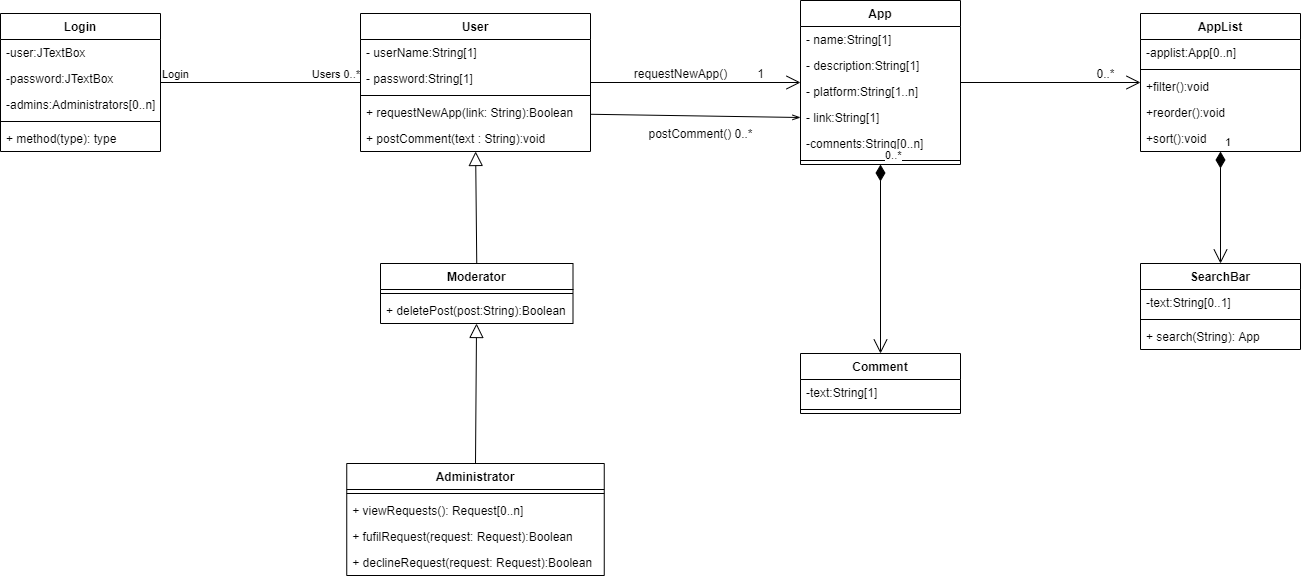

The diagram above was exported from draw.io. Its source (the exported page's mxGraphModel, read from the mxfile embedded in the PNG):
<mxGraphModel dx="1856" dy="717" grid="1" gridSize="10" guides="1" tooltips="1" connect="1" arrows="1" fold="1" page="1" pageScale="1" pageWidth="850" pageHeight="1100" math="0" shadow="0">
  <root>
    <mxCell id="0lSnJqpFFY-EsFUxykVZ-0" />
    <mxCell id="0lSnJqpFFY-EsFUxykVZ-1" parent="0lSnJqpFFY-EsFUxykVZ-0" />
    <mxCell id="nVeIqLHo9KXaUOQ07OIH-0" value="User" style="swimlane;fontStyle=1;align=center;verticalAlign=top;childLayout=stackLayout;horizontal=1;startSize=26;horizontalStack=0;resizeParent=1;resizeParentMax=0;resizeLast=0;collapsible=1;marginBottom=0;labelBackgroundColor=none;fontColor=#000000;" parent="0lSnJqpFFY-EsFUxykVZ-1" vertex="1">
      <mxGeometry x="280" y="70" width="230" height="138" as="geometry" />
    </mxCell>
    <mxCell id="nVeIqLHo9KXaUOQ07OIH-1" value="- userName:String[1]" style="text;strokeColor=none;fillColor=none;align=left;verticalAlign=top;spacingLeft=4;spacingRight=4;overflow=hidden;rotatable=0;points=[[0,0.5],[1,0.5]];portConstraint=eastwest;" parent="nVeIqLHo9KXaUOQ07OIH-0" vertex="1">
      <mxGeometry y="26" width="230" height="26" as="geometry" />
    </mxCell>
    <mxCell id="nVeIqLHo9KXaUOQ07OIH-2" value="- password:String[1]" style="text;strokeColor=none;fillColor=none;align=left;verticalAlign=top;spacingLeft=4;spacingRight=4;overflow=hidden;rotatable=0;points=[[0,0.5],[1,0.5]];portConstraint=eastwest;" parent="nVeIqLHo9KXaUOQ07OIH-0" vertex="1">
      <mxGeometry y="52" width="230" height="26" as="geometry" />
    </mxCell>
    <mxCell id="nVeIqLHo9KXaUOQ07OIH-3" value="" style="line;strokeWidth=1;fillColor=none;align=left;verticalAlign=middle;spacingTop=-1;spacingLeft=3;spacingRight=3;rotatable=0;labelPosition=right;points=[];portConstraint=eastwest;" parent="nVeIqLHo9KXaUOQ07OIH-0" vertex="1">
      <mxGeometry y="78" width="230" height="8" as="geometry" />
    </mxCell>
    <mxCell id="nVeIqLHo9KXaUOQ07OIH-4" value="+ requestNewApp(link: String):Boolean" style="text;strokeColor=none;fillColor=none;align=left;verticalAlign=top;spacingLeft=4;spacingRight=4;overflow=hidden;rotatable=0;points=[[0,0.5],[1,0.5]];portConstraint=eastwest;" parent="nVeIqLHo9KXaUOQ07OIH-0" vertex="1">
      <mxGeometry y="86" width="230" height="26" as="geometry" />
    </mxCell>
    <mxCell id="nVeIqLHo9KXaUOQ07OIH-5" value="+ postComment(text : String):void" style="text;strokeColor=none;fillColor=none;align=left;verticalAlign=top;spacingLeft=4;spacingRight=4;overflow=hidden;rotatable=0;points=[[0,0.5],[1,0.5]];portConstraint=eastwest;" parent="nVeIqLHo9KXaUOQ07OIH-0" vertex="1">
      <mxGeometry y="112" width="230" height="26" as="geometry" />
    </mxCell>
    <mxCell id="nVeIqLHo9KXaUOQ07OIH-6" value="Moderator" style="swimlane;fontStyle=1;align=center;verticalAlign=top;childLayout=stackLayout;horizontal=1;startSize=26;horizontalStack=0;resizeParent=1;resizeParentMax=0;resizeLast=0;collapsible=1;marginBottom=0;labelBackgroundColor=none;fontColor=#000000;" parent="0lSnJqpFFY-EsFUxykVZ-1" vertex="1">
      <mxGeometry x="300" y="320" width="192.5" height="60" as="geometry" />
    </mxCell>
    <mxCell id="nVeIqLHo9KXaUOQ07OIH-7" value="" style="line;strokeWidth=1;fillColor=none;align=left;verticalAlign=middle;spacingTop=-1;spacingLeft=3;spacingRight=3;rotatable=0;labelPosition=right;points=[];portConstraint=eastwest;" parent="nVeIqLHo9KXaUOQ07OIH-6" vertex="1">
      <mxGeometry y="26" width="192.5" height="8" as="geometry" />
    </mxCell>
    <mxCell id="nVeIqLHo9KXaUOQ07OIH-8" value="+ deletePost(post:String):Boolean" style="text;strokeColor=none;fillColor=none;align=left;verticalAlign=top;spacingLeft=4;spacingRight=4;overflow=hidden;rotatable=0;points=[[0,0.5],[1,0.5]];portConstraint=eastwest;" parent="nVeIqLHo9KXaUOQ07OIH-6" vertex="1">
      <mxGeometry y="34" width="192.5" height="26" as="geometry" />
    </mxCell>
    <mxCell id="nVeIqLHo9KXaUOQ07OIH-9" value="Administrator" style="swimlane;fontStyle=1;align=center;verticalAlign=top;childLayout=stackLayout;horizontal=1;startSize=26;horizontalStack=0;resizeParent=1;resizeParentMax=0;resizeLast=0;collapsible=1;marginBottom=0;labelBackgroundColor=none;fontColor=#000000;" parent="0lSnJqpFFY-EsFUxykVZ-1" vertex="1">
      <mxGeometry x="266.25" y="520" width="257.5" height="112" as="geometry" />
    </mxCell>
    <mxCell id="nVeIqLHo9KXaUOQ07OIH-10" value="" style="line;strokeWidth=1;fillColor=none;align=left;verticalAlign=middle;spacingTop=-1;spacingLeft=3;spacingRight=3;rotatable=0;labelPosition=right;points=[];portConstraint=eastwest;" parent="nVeIqLHo9KXaUOQ07OIH-9" vertex="1">
      <mxGeometry y="26" width="257.5" height="8" as="geometry" />
    </mxCell>
    <mxCell id="nVeIqLHo9KXaUOQ07OIH-11" value="+ viewRequests(): Request[0..n]" style="text;strokeColor=none;fillColor=none;align=left;verticalAlign=top;spacingLeft=4;spacingRight=4;overflow=hidden;rotatable=0;points=[[0,0.5],[1,0.5]];portConstraint=eastwest;" parent="nVeIqLHo9KXaUOQ07OIH-9" vertex="1">
      <mxGeometry y="34" width="257.5" height="26" as="geometry" />
    </mxCell>
    <mxCell id="nVeIqLHo9KXaUOQ07OIH-12" value="+ fufilRequest(request: Request):Boolean" style="text;strokeColor=none;fillColor=none;align=left;verticalAlign=top;spacingLeft=4;spacingRight=4;overflow=hidden;rotatable=0;points=[[0,0.5],[1,0.5]];portConstraint=eastwest;" parent="nVeIqLHo9KXaUOQ07OIH-9" vertex="1">
      <mxGeometry y="60" width="257.5" height="26" as="geometry" />
    </mxCell>
    <mxCell id="nVeIqLHo9KXaUOQ07OIH-13" value="+ declineRequest(request: Request):Boolean" style="text;strokeColor=none;fillColor=none;align=left;verticalAlign=top;spacingLeft=4;spacingRight=4;overflow=hidden;rotatable=0;points=[[0,0.5],[1,0.5]];portConstraint=eastwest;" parent="nVeIqLHo9KXaUOQ07OIH-9" vertex="1">
      <mxGeometry y="86" width="257.5" height="26" as="geometry" />
    </mxCell>
    <mxCell id="nVeIqLHo9KXaUOQ07OIH-14" value="" style="endArrow=block;endFill=0;endSize=12;html=1;fontColor=#000000;exitX=0.5;exitY=0;exitDx=0;exitDy=0;" parent="0lSnJqpFFY-EsFUxykVZ-1" source="nVeIqLHo9KXaUOQ07OIH-6" target="nVeIqLHo9KXaUOQ07OIH-5" edge="1">
      <mxGeometry width="160" relative="1" as="geometry">
        <mxPoint x="550" y="410" as="sourcePoint" />
        <mxPoint x="710" y="410" as="targetPoint" />
      </mxGeometry>
    </mxCell>
    <mxCell id="nVeIqLHo9KXaUOQ07OIH-15" value="" style="endArrow=block;endFill=0;endSize=12;html=1;fontColor=#000000;exitX=0.5;exitY=0;exitDx=0;exitDy=0;" parent="0lSnJqpFFY-EsFUxykVZ-1" source="nVeIqLHo9KXaUOQ07OIH-9" target="nVeIqLHo9KXaUOQ07OIH-6" edge="1">
      <mxGeometry width="160" relative="1" as="geometry">
        <mxPoint x="550" y="410" as="sourcePoint" />
        <mxPoint x="397" y="390" as="targetPoint" />
      </mxGeometry>
    </mxCell>
    <mxCell id="5MXX27ZHCSKVAHoT4nZ0-0" value="App" style="swimlane;fontStyle=1;align=center;verticalAlign=top;childLayout=stackLayout;horizontal=1;startSize=26;horizontalStack=0;resizeParent=1;resizeParentMax=0;resizeLast=0;collapsible=1;marginBottom=0;labelBackgroundColor=none;fontColor=#000000;" parent="0lSnJqpFFY-EsFUxykVZ-1" vertex="1">
      <mxGeometry x="720" y="57" width="160" height="164" as="geometry" />
    </mxCell>
    <mxCell id="5MXX27ZHCSKVAHoT4nZ0-1" value="- name:String[1]" style="text;strokeColor=none;fillColor=none;align=left;verticalAlign=top;spacingLeft=4;spacingRight=4;overflow=hidden;rotatable=0;points=[[0,0.5],[1,0.5]];portConstraint=eastwest;" parent="5MXX27ZHCSKVAHoT4nZ0-0" vertex="1">
      <mxGeometry y="26" width="160" height="26" as="geometry" />
    </mxCell>
    <mxCell id="5MXX27ZHCSKVAHoT4nZ0-2" value="- description:String[1]" style="text;strokeColor=none;fillColor=none;align=left;verticalAlign=top;spacingLeft=4;spacingRight=4;overflow=hidden;rotatable=0;points=[[0,0.5],[1,0.5]];portConstraint=eastwest;" parent="5MXX27ZHCSKVAHoT4nZ0-0" vertex="1">
      <mxGeometry y="52" width="160" height="26" as="geometry" />
    </mxCell>
    <mxCell id="5MXX27ZHCSKVAHoT4nZ0-3" value="- platform:String[1..n]" style="text;strokeColor=none;fillColor=none;align=left;verticalAlign=top;spacingLeft=4;spacingRight=4;overflow=hidden;rotatable=0;points=[[0,0.5],[1,0.5]];portConstraint=eastwest;" parent="5MXX27ZHCSKVAHoT4nZ0-0" vertex="1">
      <mxGeometry y="78" width="160" height="26" as="geometry" />
    </mxCell>
    <mxCell id="5MXX27ZHCSKVAHoT4nZ0-4" value="- link:String[1]" style="text;strokeColor=none;fillColor=none;align=left;verticalAlign=top;spacingLeft=4;spacingRight=4;overflow=hidden;rotatable=0;points=[[0,0.5],[1,0.5]];portConstraint=eastwest;" parent="5MXX27ZHCSKVAHoT4nZ0-0" vertex="1">
      <mxGeometry y="104" width="160" height="26" as="geometry" />
    </mxCell>
    <mxCell id="5MXX27ZHCSKVAHoT4nZ0-6" value="-comnents:String[0..n]" style="text;strokeColor=none;fillColor=none;align=left;verticalAlign=top;spacingLeft=4;spacingRight=4;overflow=hidden;rotatable=0;points=[[0,0.5],[1,0.5]];portConstraint=eastwest;" parent="5MXX27ZHCSKVAHoT4nZ0-0" vertex="1">
      <mxGeometry y="130" width="160" height="26" as="geometry" />
    </mxCell>
    <mxCell id="5MXX27ZHCSKVAHoT4nZ0-5" value="" style="line;strokeWidth=1;fillColor=none;align=left;verticalAlign=middle;spacingTop=-1;spacingLeft=3;spacingRight=3;rotatable=0;labelPosition=right;points=[];portConstraint=eastwest;" parent="5MXX27ZHCSKVAHoT4nZ0-0" vertex="1">
      <mxGeometry y="156" width="160" height="8" as="geometry" />
    </mxCell>
    <mxCell id="5MXX27ZHCSKVAHoT4nZ0-11" value="Login" style="swimlane;fontStyle=1;align=center;verticalAlign=top;childLayout=stackLayout;horizontal=1;startSize=26;horizontalStack=0;resizeParent=1;resizeParentMax=0;resizeLast=0;collapsible=1;marginBottom=0;" parent="0lSnJqpFFY-EsFUxykVZ-1" vertex="1">
      <mxGeometry x="-80" y="70" width="160" height="138" as="geometry" />
    </mxCell>
    <mxCell id="5MXX27ZHCSKVAHoT4nZ0-12" value="-user:JTextBox" style="text;strokeColor=none;fillColor=none;align=left;verticalAlign=top;spacingLeft=4;spacingRight=4;overflow=hidden;rotatable=0;points=[[0,0.5],[1,0.5]];portConstraint=eastwest;" parent="5MXX27ZHCSKVAHoT4nZ0-11" vertex="1">
      <mxGeometry y="26" width="160" height="26" as="geometry" />
    </mxCell>
    <mxCell id="5MXX27ZHCSKVAHoT4nZ0-32" value="-password:JTextBox" style="text;strokeColor=none;fillColor=none;align=left;verticalAlign=top;spacingLeft=4;spacingRight=4;overflow=hidden;rotatable=0;points=[[0,0.5],[1,0.5]];portConstraint=eastwest;" parent="5MXX27ZHCSKVAHoT4nZ0-11" vertex="1">
      <mxGeometry y="52" width="160" height="26" as="geometry" />
    </mxCell>
    <mxCell id="5MXX27ZHCSKVAHoT4nZ0-31" value="-admins:Administrators[0..n]" style="text;strokeColor=none;fillColor=none;align=left;verticalAlign=top;spacingLeft=4;spacingRight=4;overflow=hidden;rotatable=0;points=[[0,0.5],[1,0.5]];portConstraint=eastwest;" parent="5MXX27ZHCSKVAHoT4nZ0-11" vertex="1">
      <mxGeometry y="78" width="160" height="26" as="geometry" />
    </mxCell>
    <mxCell id="5MXX27ZHCSKVAHoT4nZ0-13" value="" style="line;strokeWidth=1;fillColor=none;align=left;verticalAlign=middle;spacingTop=-1;spacingLeft=3;spacingRight=3;rotatable=0;labelPosition=right;points=[];portConstraint=eastwest;" parent="5MXX27ZHCSKVAHoT4nZ0-11" vertex="1">
      <mxGeometry y="104" width="160" height="8" as="geometry" />
    </mxCell>
    <mxCell id="5MXX27ZHCSKVAHoT4nZ0-14" value="+ method(type): type" style="text;strokeColor=none;fillColor=none;align=left;verticalAlign=top;spacingLeft=4;spacingRight=4;overflow=hidden;rotatable=0;points=[[0,0.5],[1,0.5]];portConstraint=eastwest;" parent="5MXX27ZHCSKVAHoT4nZ0-11" vertex="1">
      <mxGeometry y="112" width="160" height="26" as="geometry" />
    </mxCell>
    <mxCell id="5MXX27ZHCSKVAHoT4nZ0-16" value="1" style="text;html=1;align=center;verticalAlign=middle;resizable=0;points=[];autosize=1;" parent="0lSnJqpFFY-EsFUxykVZ-1" vertex="1">
      <mxGeometry x="670" y="120" width="20" height="20" as="geometry" />
    </mxCell>
    <mxCell id="5MXX27ZHCSKVAHoT4nZ0-18" value="AppList" style="swimlane;fontStyle=1;align=center;verticalAlign=top;childLayout=stackLayout;horizontal=1;startSize=26;horizontalStack=0;resizeParent=1;resizeParentMax=0;resizeLast=0;collapsible=1;marginBottom=0;" parent="0lSnJqpFFY-EsFUxykVZ-1" vertex="1">
      <mxGeometry x="1060" y="70" width="160" height="138" as="geometry" />
    </mxCell>
    <mxCell id="5MXX27ZHCSKVAHoT4nZ0-19" value="-applist:App[0..n]" style="text;strokeColor=none;fillColor=none;align=left;verticalAlign=top;spacingLeft=4;spacingRight=4;overflow=hidden;rotatable=0;points=[[0,0.5],[1,0.5]];portConstraint=eastwest;" parent="5MXX27ZHCSKVAHoT4nZ0-18" vertex="1">
      <mxGeometry y="26" width="160" height="26" as="geometry" />
    </mxCell>
    <mxCell id="5MXX27ZHCSKVAHoT4nZ0-20" value="" style="line;strokeWidth=1;fillColor=none;align=left;verticalAlign=middle;spacingTop=-1;spacingLeft=3;spacingRight=3;rotatable=0;labelPosition=right;points=[];portConstraint=eastwest;" parent="5MXX27ZHCSKVAHoT4nZ0-18" vertex="1">
      <mxGeometry y="52" width="160" height="8" as="geometry" />
    </mxCell>
    <mxCell id="5MXX27ZHCSKVAHoT4nZ0-21" value="+filter():void" style="text;strokeColor=none;fillColor=none;align=left;verticalAlign=top;spacingLeft=4;spacingRight=4;overflow=hidden;rotatable=0;points=[[0,0.5],[1,0.5]];portConstraint=eastwest;" parent="5MXX27ZHCSKVAHoT4nZ0-18" vertex="1">
      <mxGeometry y="60" width="160" height="26" as="geometry" />
    </mxCell>
    <mxCell id="hZ1Gzw--T7gj8k4OZzbk-0" value="+reorder():void" style="text;strokeColor=none;fillColor=none;align=left;verticalAlign=top;spacingLeft=4;spacingRight=4;overflow=hidden;rotatable=0;points=[[0,0.5],[1,0.5]];portConstraint=eastwest;" vertex="1" parent="5MXX27ZHCSKVAHoT4nZ0-18">
      <mxGeometry y="86" width="160" height="26" as="geometry" />
    </mxCell>
    <mxCell id="hZ1Gzw--T7gj8k4OZzbk-1" value="+sort():void" style="text;strokeColor=none;fillColor=none;align=left;verticalAlign=top;spacingLeft=4;spacingRight=4;overflow=hidden;rotatable=0;points=[[0,0.5],[1,0.5]];portConstraint=eastwest;" vertex="1" parent="5MXX27ZHCSKVAHoT4nZ0-18">
      <mxGeometry y="112" width="160" height="26" as="geometry" />
    </mxCell>
    <mxCell id="5MXX27ZHCSKVAHoT4nZ0-22" value="" style="endArrow=open;endFill=1;endSize=12;html=1;" parent="0lSnJqpFFY-EsFUxykVZ-1" source="5MXX27ZHCSKVAHoT4nZ0-0" target="5MXX27ZHCSKVAHoT4nZ0-18" edge="1">
      <mxGeometry width="160" relative="1" as="geometry">
        <mxPoint x="900" y="182" as="sourcePoint" />
        <mxPoint x="1060" y="182" as="targetPoint" />
      </mxGeometry>
    </mxCell>
    <mxCell id="5MXX27ZHCSKVAHoT4nZ0-23" value="0..*" style="text;html=1;align=center;verticalAlign=middle;resizable=0;points=[];autosize=1;" parent="0lSnJqpFFY-EsFUxykVZ-1" vertex="1">
      <mxGeometry x="1010" y="120" width="30" height="20" as="geometry" />
    </mxCell>
    <mxCell id="5MXX27ZHCSKVAHoT4nZ0-25" value="" style="endArrow=open;endFill=1;endSize=12;html=1;" parent="0lSnJqpFFY-EsFUxykVZ-1" source="nVeIqLHo9KXaUOQ07OIH-0" target="5MXX27ZHCSKVAHoT4nZ0-0" edge="1">
      <mxGeometry width="160" relative="1" as="geometry">
        <mxPoint x="650" y="270" as="sourcePoint" />
        <mxPoint x="810" y="270" as="targetPoint" />
      </mxGeometry>
    </mxCell>
    <mxCell id="5MXX27ZHCSKVAHoT4nZ0-26" value="requestNewApp()" style="text;html=1;align=center;verticalAlign=middle;resizable=0;points=[];autosize=1;" parent="0lSnJqpFFY-EsFUxykVZ-1" vertex="1">
      <mxGeometry x="545" y="120" width="110" height="20" as="geometry" />
    </mxCell>
    <mxCell id="5MXX27ZHCSKVAHoT4nZ0-28" value="" style="endArrow=none;html=1;edgeStyle=orthogonalEdgeStyle;" parent="0lSnJqpFFY-EsFUxykVZ-1" source="5MXX27ZHCSKVAHoT4nZ0-11" target="nVeIqLHo9KXaUOQ07OIH-0" edge="1">
      <mxGeometry relative="1" as="geometry">
        <mxPoint x="-10" y="270" as="sourcePoint" />
        <mxPoint x="150" y="270" as="targetPoint" />
      </mxGeometry>
    </mxCell>
    <mxCell id="5MXX27ZHCSKVAHoT4nZ0-29" value="Login" style="edgeLabel;resizable=0;html=1;align=left;verticalAlign=bottom;" parent="5MXX27ZHCSKVAHoT4nZ0-28" connectable="0" vertex="1">
      <mxGeometry x="-1" relative="1" as="geometry" />
    </mxCell>
    <mxCell id="5MXX27ZHCSKVAHoT4nZ0-30" value="Users 0..*" style="edgeLabel;resizable=0;html=1;align=right;verticalAlign=bottom;" parent="5MXX27ZHCSKVAHoT4nZ0-28" connectable="0" vertex="1">
      <mxGeometry x="1" relative="1" as="geometry" />
    </mxCell>
    <mxCell id="5MXX27ZHCSKVAHoT4nZ0-33" value="SearchBar" style="swimlane;fontStyle=1;align=center;verticalAlign=top;childLayout=stackLayout;horizontal=1;startSize=26;horizontalStack=0;resizeParent=1;resizeParentMax=0;resizeLast=0;collapsible=1;marginBottom=0;" parent="0lSnJqpFFY-EsFUxykVZ-1" vertex="1">
      <mxGeometry x="1060" y="320" width="160" height="86" as="geometry" />
    </mxCell>
    <mxCell id="5MXX27ZHCSKVAHoT4nZ0-34" value="-text:String[0..1]" style="text;strokeColor=none;fillColor=none;align=left;verticalAlign=top;spacingLeft=4;spacingRight=4;overflow=hidden;rotatable=0;points=[[0,0.5],[1,0.5]];portConstraint=eastwest;" parent="5MXX27ZHCSKVAHoT4nZ0-33" vertex="1">
      <mxGeometry y="26" width="160" height="26" as="geometry" />
    </mxCell>
    <mxCell id="5MXX27ZHCSKVAHoT4nZ0-35" value="" style="line;strokeWidth=1;fillColor=none;align=left;verticalAlign=middle;spacingTop=-1;spacingLeft=3;spacingRight=3;rotatable=0;labelPosition=right;points=[];portConstraint=eastwest;" parent="5MXX27ZHCSKVAHoT4nZ0-33" vertex="1">
      <mxGeometry y="52" width="160" height="8" as="geometry" />
    </mxCell>
    <mxCell id="5MXX27ZHCSKVAHoT4nZ0-36" value="+ search(String): App" style="text;strokeColor=none;fillColor=none;align=left;verticalAlign=top;spacingLeft=4;spacingRight=4;overflow=hidden;rotatable=0;points=[[0,0.5],[1,0.5]];portConstraint=eastwest;" parent="5MXX27ZHCSKVAHoT4nZ0-33" vertex="1">
      <mxGeometry y="60" width="160" height="26" as="geometry" />
    </mxCell>
    <mxCell id="N47M9TucpqKagVj1pj89-1" value="Comment" style="swimlane;fontStyle=1;align=center;verticalAlign=top;childLayout=stackLayout;horizontal=1;startSize=26;horizontalStack=0;resizeParent=1;resizeParentMax=0;resizeLast=0;collapsible=1;marginBottom=0;" vertex="1" parent="0lSnJqpFFY-EsFUxykVZ-1">
      <mxGeometry x="720" y="410" width="160" height="60" as="geometry" />
    </mxCell>
    <mxCell id="N47M9TucpqKagVj1pj89-2" value="-text:String[1]" style="text;strokeColor=none;fillColor=none;align=left;verticalAlign=top;spacingLeft=4;spacingRight=4;overflow=hidden;rotatable=0;points=[[0,0.5],[1,0.5]];portConstraint=eastwest;" vertex="1" parent="N47M9TucpqKagVj1pj89-1">
      <mxGeometry y="26" width="160" height="26" as="geometry" />
    </mxCell>
    <mxCell id="N47M9TucpqKagVj1pj89-3" value="" style="line;strokeWidth=1;fillColor=none;align=left;verticalAlign=middle;spacingTop=-1;spacingLeft=3;spacingRight=3;rotatable=0;labelPosition=right;points=[];portConstraint=eastwest;" vertex="1" parent="N47M9TucpqKagVj1pj89-1">
      <mxGeometry y="52" width="160" height="8" as="geometry" />
    </mxCell>
    <mxCell id="hZ1Gzw--T7gj8k4OZzbk-2" value="0..*" style="endArrow=open;html=1;endSize=12;startArrow=diamondThin;startSize=14;startFill=1;edgeStyle=orthogonalEdgeStyle;align=left;verticalAlign=bottom;" edge="1" parent="0lSnJqpFFY-EsFUxykVZ-1" source="5MXX27ZHCSKVAHoT4nZ0-0" target="N47M9TucpqKagVj1pj89-1">
      <mxGeometry x="-1" y="3" relative="1" as="geometry">
        <mxPoint x="690" y="370" as="sourcePoint" />
        <mxPoint x="850" y="370" as="targetPoint" />
      </mxGeometry>
    </mxCell>
    <mxCell id="hZ1Gzw--T7gj8k4OZzbk-3" value="1" style="endArrow=open;html=1;endSize=12;startArrow=diamondThin;startSize=14;startFill=1;edgeStyle=orthogonalEdgeStyle;align=left;verticalAlign=bottom;" edge="1" parent="0lSnJqpFFY-EsFUxykVZ-1" source="5MXX27ZHCSKVAHoT4nZ0-18" target="5MXX27ZHCSKVAHoT4nZ0-33">
      <mxGeometry x="-1" y="3" relative="1" as="geometry">
        <mxPoint x="770" y="370" as="sourcePoint" />
        <mxPoint x="930" y="370" as="targetPoint" />
      </mxGeometry>
    </mxCell>
    <mxCell id="hZ1Gzw--T7gj8k4OZzbk-4" value="" style="endArrow=openThin;html=1;entryX=0;entryY=0.5;entryDx=0;entryDy=0;endFill=0;" edge="1" parent="0lSnJqpFFY-EsFUxykVZ-1" source="nVeIqLHo9KXaUOQ07OIH-4" target="5MXX27ZHCSKVAHoT4nZ0-4">
      <mxGeometry width="50" height="50" relative="1" as="geometry">
        <mxPoint x="510" y="390" as="sourcePoint" />
        <mxPoint x="560" y="340" as="targetPoint" />
      </mxGeometry>
    </mxCell>
    <mxCell id="hZ1Gzw--T7gj8k4OZzbk-5" value="postComment() 0..*" style="text;html=1;align=center;verticalAlign=middle;resizable=0;points=[];autosize=1;" vertex="1" parent="0lSnJqpFFY-EsFUxykVZ-1">
      <mxGeometry x="560" y="180" width="120" height="20" as="geometry" />
    </mxCell>
  </root>
</mxGraphModel>